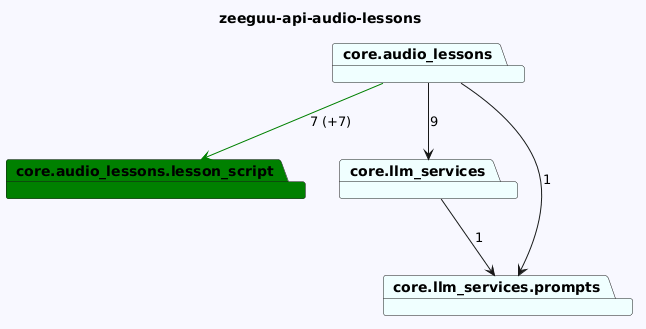

The diagram above was rendered by PlantUML. Its source (embedded in the PNG):
@startuml
skinparam backgroundColor GhostWhite
title zeeguu-api-audio-lessons
package "core.audio_lessons.lesson_script" #Green
package "core.llm_services" #Azure
package "core.llm_services.prompts" #Azure
package "core.audio_lessons" #Azure

"core.llm_services"-->"core.llm_services.prompts"  : 1

"core.audio_lessons"-->"core.audio_lessons.lesson_script" #Green : 7 (+7)
"core.audio_lessons"-->"core.llm_services.prompts"  : 1
"core.audio_lessons"-->"core.llm_services"  : 9
@enduml